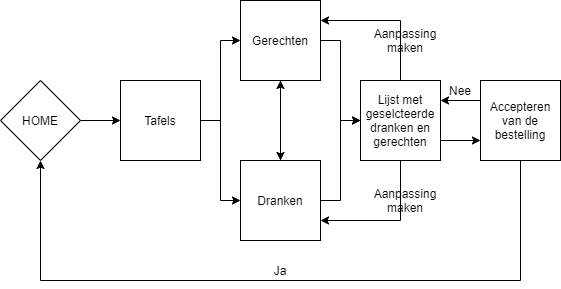

The diagram above was exported from draw.io. Its source (the exported page's mxGraphModel, read from the mxfile embedded in the PNG):
<mxGraphModel dx="780" dy="1213" grid="1" gridSize="10" guides="1" tooltips="1" connect="1" arrows="1" fold="1" page="1" pageScale="1" pageWidth="850" pageHeight="1100" math="0" shadow="0">
  <root>
    <mxCell id="0" />
    <mxCell id="1" parent="0" />
    <mxCell id="-NxIuqf573vwh6OUUmUy-4" style="edgeStyle=orthogonalEdgeStyle;rounded=0;orthogonalLoop=1;jettySize=auto;html=1;entryX=0;entryY=0.5;entryDx=0;entryDy=0;" edge="1" parent="1" source="-NxIuqf573vwh6OUUmUy-2" target="-NxIuqf573vwh6OUUmUy-3">
      <mxGeometry relative="1" as="geometry" />
    </mxCell>
    <mxCell id="-NxIuqf573vwh6OUUmUy-2" value="HOME" style="rhombus;whiteSpace=wrap;html=1;" vertex="1" parent="1">
      <mxGeometry x="40" y="200" width="80" height="80" as="geometry" />
    </mxCell>
    <mxCell id="-NxIuqf573vwh6OUUmUy-9" style="edgeStyle=orthogonalEdgeStyle;rounded=0;orthogonalLoop=1;jettySize=auto;html=1;entryX=0;entryY=0.5;entryDx=0;entryDy=0;" edge="1" parent="1" source="-NxIuqf573vwh6OUUmUy-3" target="-NxIuqf573vwh6OUUmUy-7">
      <mxGeometry relative="1" as="geometry" />
    </mxCell>
    <mxCell id="-NxIuqf573vwh6OUUmUy-10" style="edgeStyle=orthogonalEdgeStyle;rounded=0;orthogonalLoop=1;jettySize=auto;html=1;" edge="1" parent="1" source="-NxIuqf573vwh6OUUmUy-3" target="-NxIuqf573vwh6OUUmUy-5">
      <mxGeometry relative="1" as="geometry" />
    </mxCell>
    <mxCell id="-NxIuqf573vwh6OUUmUy-3" value="Tafels" style="whiteSpace=wrap;html=1;aspect=fixed;" vertex="1" parent="1">
      <mxGeometry x="160" y="200" width="80" height="80" as="geometry" />
    </mxCell>
    <mxCell id="-NxIuqf573vwh6OUUmUy-11" style="edgeStyle=orthogonalEdgeStyle;rounded=0;orthogonalLoop=1;jettySize=auto;html=1;" edge="1" parent="1" source="-NxIuqf573vwh6OUUmUy-5" target="-NxIuqf573vwh6OUUmUy-7">
      <mxGeometry relative="1" as="geometry" />
    </mxCell>
    <mxCell id="-NxIuqf573vwh6OUUmUy-15" style="edgeStyle=orthogonalEdgeStyle;rounded=0;orthogonalLoop=1;jettySize=auto;html=1;" edge="1" parent="1" source="-NxIuqf573vwh6OUUmUy-5" target="-NxIuqf573vwh6OUUmUy-13">
      <mxGeometry relative="1" as="geometry" />
    </mxCell>
    <mxCell id="-NxIuqf573vwh6OUUmUy-5" value="Gerechten" style="whiteSpace=wrap;html=1;aspect=fixed;" vertex="1" parent="1">
      <mxGeometry x="280" y="120" width="80" height="80" as="geometry" />
    </mxCell>
    <mxCell id="-NxIuqf573vwh6OUUmUy-12" style="edgeStyle=orthogonalEdgeStyle;rounded=0;orthogonalLoop=1;jettySize=auto;html=1;" edge="1" parent="1" source="-NxIuqf573vwh6OUUmUy-7" target="-NxIuqf573vwh6OUUmUy-5">
      <mxGeometry relative="1" as="geometry" />
    </mxCell>
    <mxCell id="-NxIuqf573vwh6OUUmUy-14" style="edgeStyle=orthogonalEdgeStyle;rounded=0;orthogonalLoop=1;jettySize=auto;html=1;entryX=0;entryY=0.5;entryDx=0;entryDy=0;" edge="1" parent="1" source="-NxIuqf573vwh6OUUmUy-7" target="-NxIuqf573vwh6OUUmUy-13">
      <mxGeometry relative="1" as="geometry" />
    </mxCell>
    <mxCell id="-NxIuqf573vwh6OUUmUy-7" value="Dranken" style="whiteSpace=wrap;html=1;aspect=fixed;" vertex="1" parent="1">
      <mxGeometry x="280" y="280" width="80" height="80" as="geometry" />
    </mxCell>
    <mxCell id="-NxIuqf573vwh6OUUmUy-26" style="edgeStyle=orthogonalEdgeStyle;rounded=0;orthogonalLoop=1;jettySize=auto;html=1;exitX=1;exitY=0.75;exitDx=0;exitDy=0;entryX=0;entryY=0.75;entryDx=0;entryDy=0;" edge="1" parent="1" source="-NxIuqf573vwh6OUUmUy-13" target="-NxIuqf573vwh6OUUmUy-23">
      <mxGeometry relative="1" as="geometry" />
    </mxCell>
    <mxCell id="-NxIuqf573vwh6OUUmUy-13" value="Lijst met geselcteerde dranken en gerechten" style="whiteSpace=wrap;html=1;aspect=fixed;" vertex="1" parent="1">
      <mxGeometry x="400" y="200" width="80" height="80" as="geometry" />
    </mxCell>
    <mxCell id="-NxIuqf573vwh6OUUmUy-18" value="" style="endArrow=classic;html=1;entryX=1;entryY=0.25;entryDx=0;entryDy=0;exitX=0.5;exitY=0;exitDx=0;exitDy=0;rounded=0;" edge="1" parent="1" source="-NxIuqf573vwh6OUUmUy-13" target="-NxIuqf573vwh6OUUmUy-5">
      <mxGeometry width="50" height="50" relative="1" as="geometry">
        <mxPoint x="440" y="160" as="sourcePoint" />
        <mxPoint x="490" y="110" as="targetPoint" />
        <Array as="points">
          <mxPoint x="440" y="140" />
        </Array>
      </mxGeometry>
    </mxCell>
    <mxCell id="-NxIuqf573vwh6OUUmUy-19" value="Aanpassing maken" style="text;html=1;strokeColor=none;fillColor=none;align=center;verticalAlign=middle;whiteSpace=wrap;rounded=0;" vertex="1" parent="1">
      <mxGeometry x="425" y="150" width="40" height="20" as="geometry" />
    </mxCell>
    <mxCell id="-NxIuqf573vwh6OUUmUy-21" value="" style="endArrow=classic;html=1;entryX=1;entryY=0.75;entryDx=0;entryDy=0;exitX=0.5;exitY=1;exitDx=0;exitDy=0;rounded=0;" edge="1" parent="1" source="-NxIuqf573vwh6OUUmUy-13" target="-NxIuqf573vwh6OUUmUy-7">
      <mxGeometry width="50" height="50" relative="1" as="geometry">
        <mxPoint x="460" y="360" as="sourcePoint" />
        <mxPoint x="510" y="310" as="targetPoint" />
        <Array as="points">
          <mxPoint x="440" y="340" />
        </Array>
      </mxGeometry>
    </mxCell>
    <mxCell id="-NxIuqf573vwh6OUUmUy-22" value="Aanpassing maken" style="text;html=1;strokeColor=none;fillColor=none;align=center;verticalAlign=middle;whiteSpace=wrap;rounded=0;" vertex="1" parent="1">
      <mxGeometry x="425" y="310" width="40" height="20" as="geometry" />
    </mxCell>
    <mxCell id="-NxIuqf573vwh6OUUmUy-23" value="Accepteren van de bestelling" style="whiteSpace=wrap;html=1;aspect=fixed;" vertex="1" parent="1">
      <mxGeometry x="520" y="200" width="80" height="80" as="geometry" />
    </mxCell>
    <mxCell id="-NxIuqf573vwh6OUUmUy-25" value="" style="endArrow=classic;html=1;entryX=0.5;entryY=1;entryDx=0;entryDy=0;exitX=0.5;exitY=1;exitDx=0;exitDy=0;rounded=0;" edge="1" parent="1" source="-NxIuqf573vwh6OUUmUy-23" target="-NxIuqf573vwh6OUUmUy-2">
      <mxGeometry width="50" height="50" relative="1" as="geometry">
        <mxPoint x="320" y="400" as="sourcePoint" />
        <mxPoint x="210" y="400" as="targetPoint" />
        <Array as="points">
          <mxPoint x="560" y="400" />
          <mxPoint x="80" y="400" />
        </Array>
      </mxGeometry>
    </mxCell>
    <mxCell id="-NxIuqf573vwh6OUUmUy-27" value="" style="endArrow=classic;html=1;entryX=1;entryY=0.25;entryDx=0;entryDy=0;exitX=0;exitY=0.25;exitDx=0;exitDy=0;" edge="1" parent="1" source="-NxIuqf573vwh6OUUmUy-23" target="-NxIuqf573vwh6OUUmUy-13">
      <mxGeometry width="50" height="50" relative="1" as="geometry">
        <mxPoint x="500" y="170" as="sourcePoint" />
        <mxPoint x="550" y="120" as="targetPoint" />
      </mxGeometry>
    </mxCell>
    <mxCell id="-NxIuqf573vwh6OUUmUy-28" value="Nee" style="text;html=1;strokeColor=none;fillColor=none;align=center;verticalAlign=middle;whiteSpace=wrap;rounded=0;" vertex="1" parent="1">
      <mxGeometry x="490" y="200" width="20" height="20" as="geometry" />
    </mxCell>
    <mxCell id="-NxIuqf573vwh6OUUmUy-29" value="Ja" style="text;html=1;strokeColor=none;fillColor=none;align=center;verticalAlign=middle;whiteSpace=wrap;rounded=0;" vertex="1" parent="1">
      <mxGeometry x="300" y="380" width="40" height="20" as="geometry" />
    </mxCell>
  </root>
</mxGraphModel>